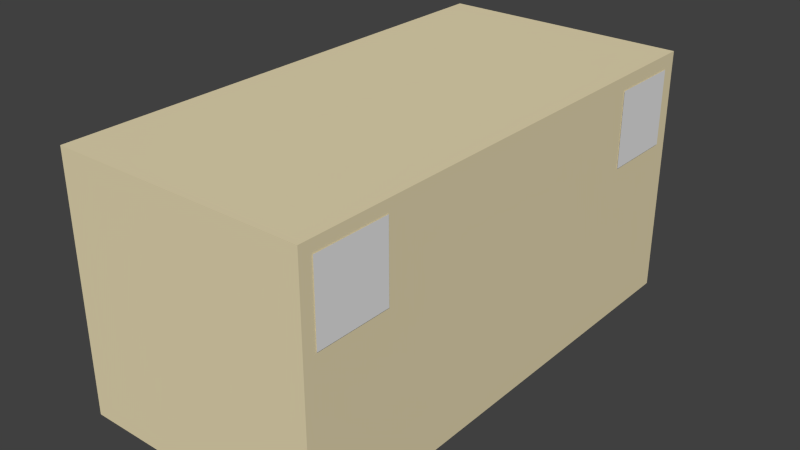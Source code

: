 # Source: Trans_Hashtag_3_.blend  (saved by Blender 2.70.5; exported with 4.5.12 LTS)
import bpy
from mathutils import Matrix  # noqa: F401  (used for matrix-valued properties, if any)

bpy.ops.wm.read_factory_settings(use_empty=True)
scene = bpy.context.scene
scene.name = 'Scene'

# ---- collections
col_collection_1 = bpy.data.collections.new('Collection 1'); scene.collection.children.link(col_collection_1)

# ---- materials (node trees are filled in below, after node groups)
mat_material_002 = bpy.data.materials.new('Material.002')
mat_material_002.alpha_threshold = 0.0
mat_material_002.use_transparent_shadow = False
mat_material_002.roughness = 0.5
mat_material_002.line_color = (0.0, 0.0, 0.0, 1.0)
mat_material_001 = bpy.data.materials.new('Material.001')
mat_material_001.alpha_threshold = 0.0
mat_material_001.use_transparent_shadow = False
mat_material_001.roughness = 0.5
mat_material_001.line_color = (0.0, 0.0, 0.0, 1.0)
mat_material = bpy.data.materials.new('Material')
mat_material.alpha_threshold = 0.0
mat_material.use_transparent_shadow = False
mat_material.diffuse_color = (0.8, 0.7, 0.45, 1.0)
mat_material.roughness = 0.5
mat_material.line_color = (0.0, 0.0, 0.0, 1.0)

# ---- material node trees

# ---- world
world_world = bpy.data.worlds.new('World'); scene.world = world_world
world_world.color = (0.05088, 0.05088, 0.05088)
world_world.use_sun_shadow = False
world_world.sun_shadow_jitter_overblur = 0.0
world_world.cycles.sampling_method = 'MANUAL'
world_world.cycles.sample_map_resolution = 256

# ---- meshes
me_plane_003 = bpy.data.meshes.new('Plane.003')
me_plane_003.from_pydata([(1.0, 1.0, 1.343e-06), (1.0, -1.0, 2.623e-06), (-1.0, 1.0, -2.623e-06), (-1.0, -1.0, -1.343e-06)], [], [(0, 1, 3, 2)])
_uv = me_plane_003.uv_layers.new(name='UVMap')
_uv.uv.foreach_set('vector', [0.0001001, 9.998e-05, 0.9999, 0.0001, 0.9999, 0.9999, 9.998e-05, 0.9999])
me_plane_003.materials.append(mat_material_002)
me_plane_003.use_remesh_preserve_volume = False
me_plane_003.use_remesh_preserve_attributes = False
me_plane_003.use_mirror_vertex_groups = False
me_plane_003.update()
me_plane = bpy.data.meshes.new('Plane')
me_plane.from_pydata([(-1.0, -1.0, 0.0), (1.0, -1.0, 0.0), (-1.0, 1.0, 0.0), (1.0, 1.0, 0.0)], [], [(0, 1, 3, 2)])
_uv = me_plane.uv_layers.new(name='UVMap')
_uv.uv.foreach_set('vector', [0.001396, -0.01059, 0.9986, -0.01059, 0.9986, 1.011, 0.001396, 1.011])
me_plane.materials.append(mat_material_001)
me_plane.use_remesh_preserve_volume = False
me_plane.use_remesh_preserve_attributes = False
me_plane.use_mirror_vertex_groups = False
me_plane.update()
me_cube = bpy.data.meshes.new('Cube')
me_cube.from_pydata([(1.0, 1.0, -1.0), (1.0, -1.0, -1.0), (-1.0, -1.0, -1.0), (-1.0, 1.0, -1.0), (1.0, 1.0, 1.0), (1.0, -1.0, 1.0), (-1.0, -1.0, 1.0), (-1.0, 1.0, 1.0)], [], [(0, 1, 2, 3), (4, 7, 6, 5), (0, 4, 5, 1), (1, 5, 6, 2), (2, 6, 7, 3), (4, 0, 3, 7)])
me_cube.materials.append(mat_material)
me_cube.use_remesh_preserve_volume = False
me_cube.use_remesh_preserve_attributes = False
me_cube.use_mirror_vertex_groups = False
me_cube.update()

# ---- objects
ob_plane_001 = bpy.data.objects.new('Plane.001', me_plane_003)
ob_plane = bpy.data.objects.new('Plane', me_plane)
ob_cube = bpy.data.objects.new('Cube', me_cube)

# ---- transforms, parenting, visibility, modifiers, constraints
ob_plane_001.location = (0.5029, 0.7895, 0.2938)
ob_plane_001.rotation_euler = (0.0, -1.571, 0.0)
ob_plane_001.scale = (0.15, 0.15, 0.15)
ob_plane_001.lineart.crease_threshold = 0.0
ob_plane.location = (0.5029, -0.7994, 0.3035)
ob_plane.rotation_euler = (1.571, 8.782e-07, 1.571)
ob_plane.scale = (0.15, 0.15, 0.15)
ob_plane.lineart.crease_threshold = 0.0
ob_cube.location = (0.0, 0.0, 0.0)
ob_cube.scale = (0.5, 1.0, 0.5)
ob_cube.lock_rotations_4d = False
ob_cube.empty_display_type = 'ARROWS'
ob_cube.lineart.crease_threshold = 0.0

# ---- collection membership
col_collection_1.objects.link(ob_plane_001)
col_collection_1.objects.link(ob_plane)
col_collection_1.objects.link(ob_cube)

# ---- scene / render settings (as saved in the file)
scene.frame_start = 1; scene.frame_end = 250; scene.frame_set(1)
scene.render.engine = 'BLENDER_EEVEE_NEXT'
scene.render.resolution_percentage = 50
scene.render.dither_intensity = 0.0
scene.cycles.use_denoising = False
scene.cycles.samples = 10
scene.cycles.sampling_pattern = 'TABULATED_SOBOL'
scene.cycles.light_sampling_threshold = 0.0
scene.cycles.use_adaptive_sampling = False
scene.cycles.use_light_tree = False
scene.cycles.blur_glossy = 0.0
scene.cycles.volume_bounces = 1
scene.cycles.pixel_filter_type = 'GAUSSIAN'
scene.cycles.sample_clamp_indirect = 0.0
scene.view_settings.view_transform = 'Standard'
bpy.context.view_layer.update()

# ---- added for rendering (the .blend has no active camera and no usable light): camera, sun
cam_auto = bpy.data.cameras.new('AutoCamera')
cam_auto.lens = 50.0
cam_auto.sensor_width = 36.0
cam_auto.clip_end = 1000.0
ob_auto_camera = bpy.data.objects.new('AutoCamera', cam_auto)
scene.collection.objects.link(ob_auto_camera)
ob_auto_camera.location = (2.26888, -2.72091, 1.81394)
ob_auto_camera.rotation_euler = (1.09748, -7.21219e-08, 0.694738)
scene.camera = ob_auto_camera
light_auto_sun = bpy.data.lights.new('AutoSun', 'SUN')
light_auto_sun.energy = 3.0
light_auto_sun.angle = 0.0523599
ob_auto_sun = bpy.data.objects.new('AutoSun', light_auto_sun)
scene.collection.objects.link(ob_auto_sun)
ob_auto_sun.rotation_euler = (0.872665, 0.174533, 0.523599)
bpy.context.view_layer.update()
